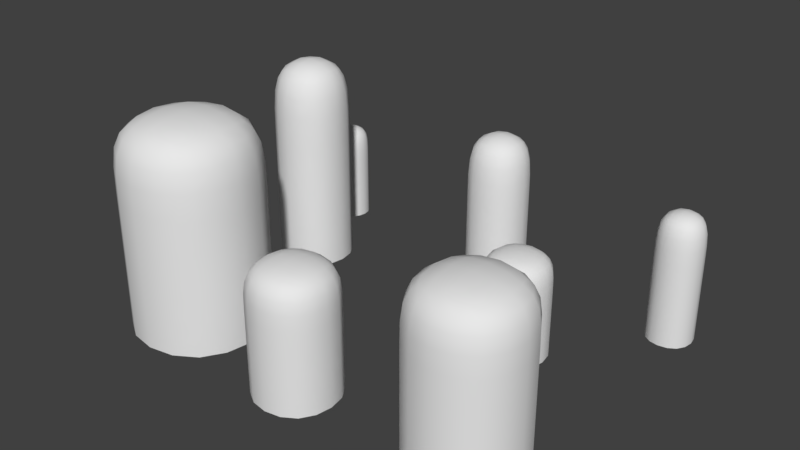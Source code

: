 # Source: background1.blend  (saved by Blender 2.79.0; exported with 4.5.12 LTS)
import bpy
from mathutils import Matrix  # noqa: F401  (used for matrix-valued properties, if any)

bpy.ops.wm.read_factory_settings(use_empty=True)
scene = bpy.context.scene
scene.name = 'Scene'

# ---- collections
col_collection_1 = bpy.data.collections.new('Collection 1'); scene.collection.children.link(col_collection_1)

# ---- materials (node trees are filled in below, after node groups)
mat_bg = bpy.data.materials.new('BG')
mat_bg.alpha_threshold = 0.0
mat_bg.use_transparent_shadow = False
mat_bg.roughness = 0.5
mat_bg.line_color = (0.0, 0.0, 0.0, 1.0)

# ---- material node trees

# ---- world
world_world = bpy.data.worlds.new('World'); scene.world = world_world
world_world.color = (0.05088, 0.05088, 0.05088)
world_world.use_sun_shadow = False
world_world.sun_shadow_jitter_overblur = 0.0
world_world.cycles.sampling_method = 'MANUAL'

# ---- meshes
me_cube_007 = bpy.data.meshes.new('Cube.007')
me_cube_007.from_pydata([(1.0, 1.0, 0.0), (1.0, -1.0, 0.0), (-1.0, -1.0, 0.0), (-1.0, 1.0, 0.0), (1.0, 1.0, 5.446), (1.0, -1.0, 5.446), (-1.0, -1.0, 5.446), (-1.0, 1.0, 5.446), (1.0, 1.0, 3.79), (1.0, -1.0, 3.79), (-1.0, -1.0, 3.79), (-1.0, 1.0, 3.79)], [], [(4, 8, 11, 7), (4, 7, 6, 5), (8, 4, 5, 9), (9, 5, 6, 10), (10, 6, 7, 11), (8, 0, 3, 11), (2, 10, 11, 3), (1, 9, 10, 2), (0, 8, 9, 1)])
me_cube_007.polygons.foreach_set('use_smooth', [True] * 9)
_uv = me_cube_007.uv_layers.new(name='UVMap')
_uv.uv.foreach_set('vector', [0.7213, 0.6052, 0.7213, 0.5674, 0.767, 0.5674, 0.767, 0.6052, 0.6756, 0.6509, 0.6299, 0.6509, 0.6299, 0.6052, 0.6756, 0.6052, 0.7213, 0.5674, 0.7213, 0.6052, 0.6756, 0.6052, 0.6756, 0.5674, 0.6756, 0.5674, 0.6756, 0.6052, 0.6299, 0.6052, 0.6299, 0.5674, 0.6299, 0.5674, 0.6299, 0.6052, 0.5841, 0.6052, 0.5841, 0.5674, 0.7213, 0.5674, 0.7213, 0.4808, 0.767, 0.4808, 0.767, 0.5674, 0.6299, 0.4808, 0.6299, 0.5674, 0.5841, 0.5674, 0.5841, 0.4808, 0.6756, 0.4808, 0.6756, 0.5674, 0.6299, 0.5674, 0.6299, 0.4808, 0.7213, 0.4808, 0.7213, 0.5674, 0.6756, 0.5674, 0.6756, 0.4808])
me_cube_007.materials.append(mat_bg)
me_cube_007.use_remesh_preserve_volume = False
me_cube_007.use_remesh_preserve_attributes = False
me_cube_007.use_mirror_vertex_groups = False
me_cube_007.update()
me_cube_006 = bpy.data.meshes.new('Cube.006')
me_cube_006.from_pydata([(0.7943, 0.7943, 0.0), (0.7943, -0.7943, 0.0), (-0.7943, -0.7943, 0.0), (-0.7943, 0.7943, 0.0), (0.7943, 0.7943, 4.326), (0.7943, -0.7943, 4.326), (-0.7943, -0.7943, 4.326), (-0.7943, 0.7943, 4.326), (0.7943, 0.7943, 3.01), (0.7943, -0.7943, 3.01), (-0.7943, -0.7943, 3.01), (-0.7943, 0.7943, 3.01)], [], [(4, 8, 11, 7), (4, 7, 6, 5), (8, 4, 5, 9), (9, 5, 6, 10), (10, 6, 7, 11), (8, 0, 3, 11), (2, 10, 11, 3), (1, 9, 10, 2), (0, 8, 9, 1)])
me_cube_006.polygons.foreach_set('use_smooth', [True] * 9)
_uv = me_cube_006.uv_layers.new(name='UVMap')
_uv.uv.foreach_set('vector', [0.8917, 0.5796, 0.8917, 0.5496, 0.928, 0.5496, 0.928, 0.5796, 0.8554, 0.6159, 0.8191, 0.6159, 0.8191, 0.5796, 0.8554, 0.5796, 0.8917, 0.5496, 0.8917, 0.5796, 0.8554, 0.5796, 0.8554, 0.5496, 0.8554, 0.5496, 0.8554, 0.5796, 0.8191, 0.5796, 0.8191, 0.5496, 0.8191, 0.5496, 0.8191, 0.5796, 0.7828, 0.5796, 0.7828, 0.5496, 0.8917, 0.5496, 0.8917, 0.4808, 0.928, 0.4808, 0.928, 0.5496, 0.8191, 0.4808, 0.8191, 0.5496, 0.7828, 0.5496, 0.7828, 0.4808, 0.8554, 0.4808, 0.8554, 0.5496, 0.8191, 0.5496, 0.8191, 0.4808, 0.8917, 0.4808, 0.8917, 0.5496, 0.8554, 0.5496, 0.8554, 0.4808])
me_cube_006.materials.append(mat_bg)
me_cube_006.use_remesh_preserve_volume = False
me_cube_006.use_remesh_preserve_attributes = False
me_cube_006.use_mirror_vertex_groups = False
me_cube_006.update()
me_cube_005 = bpy.data.meshes.new('Cube.005')
me_cube_005.from_pydata([(1.305, 1.305, 0.0), (1.305, -1.305, 0.0), (-1.305, -1.305, 0.0), (-1.305, 1.305, 0.0), (1.305, 1.305, 7.105), (1.305, -1.305, 7.105), (-1.305, -1.305, 7.105), (-1.305, 1.305, 7.105), (1.305, 1.305, 4.945), (1.305, -1.305, 4.945), (-1.305, -1.305, 4.945), (-1.305, 1.305, 4.945)], [], [(4, 8, 11, 7), (4, 7, 6, 5), (8, 4, 5, 9), (9, 5, 6, 10), (10, 6, 7, 11), (8, 0, 3, 11), (2, 10, 11, 3), (1, 9, 10, 2), (0, 8, 9, 1)])
me_cube_005.polygons.foreach_set('use_smooth', [True] * 9)
_uv = me_cube_005.uv_layers.new(name='UVMap')
_uv.uv.foreach_set('vector', [0.5129, 0.6432, 0.5129, 0.5938, 0.5726, 0.5938, 0.5726, 0.6432, 0.4533, 0.7028, 0.3937, 0.7028, 0.3937, 0.6432, 0.4533, 0.6432, 0.5129, 0.5938, 0.5129, 0.6432, 0.4533, 0.6432, 0.4533, 0.5938, 0.4533, 0.5938, 0.4533, 0.6432, 0.3937, 0.6432, 0.3937, 0.5938, 0.3937, 0.5938, 0.3937, 0.6432, 0.334, 0.6432, 0.334, 0.5938, 0.5129, 0.5938, 0.5129, 0.4808, 0.5726, 0.4808, 0.5726, 0.5938, 0.3937, 0.4808, 0.3937, 0.5938, 0.334, 0.5938, 0.334, 0.4808, 0.4533, 0.4808, 0.4533, 0.5938, 0.3937, 0.5938, 0.3937, 0.4808, 0.5129, 0.4808, 0.5129, 0.5938, 0.4533, 0.5938, 0.4533, 0.4808])
me_cube_005.materials.append(mat_bg)
me_cube_005.use_remesh_preserve_volume = False
me_cube_005.use_remesh_preserve_attributes = False
me_cube_005.use_mirror_vertex_groups = False
me_cube_005.update()
me_cube_004 = bpy.data.meshes.new('Cube.004')
me_cube_004.from_pydata([(1.79, 1.79, 0.0), (1.79, -1.79, 0.0), (-1.79, -1.79, 0.0), (-1.79, 1.79, 0.0), (1.79, 1.79, 5.446), (1.79, -1.79, 5.446), (-1.79, -1.79, 5.446), (-1.79, 1.79, 5.446), (1.79, 1.79, 3.79), (1.79, -1.79, 3.79), (-1.79, -1.79, 3.79), (-1.79, 1.79, 3.79)], [], [(4, 8, 11, 7), (4, 7, 6, 5), (8, 4, 5, 9), (9, 5, 6, 10), (10, 6, 7, 11), (8, 0, 3, 11), (2, 10, 11, 3), (1, 9, 10, 2), (0, 8, 9, 1)])
me_cube_004.polygons.foreach_set('use_smooth', [True] * 9)
_uv = me_cube_004.uv_layers.new(name='UVMap')
_uv.uv.foreach_set('vector', [0.7415, 0.3208, 0.7415, 0.3586, 0.6597, 0.3586, 0.6597, 0.3208, 0.8233, 0.239, 0.9051, 0.239, 0.9051, 0.3208, 0.8233, 0.3208, 0.7415, 0.3586, 0.7415, 0.3208, 0.8233, 0.3208, 0.8233, 0.3586, 0.8233, 0.3586, 0.8233, 0.3208, 0.9051, 0.3208, 0.9051, 0.3586, 0.9051, 0.3586, 0.9051, 0.3208, 0.9869, 0.3208, 0.9869, 0.3586, 0.7415, 0.3586, 0.7415, 0.4453, 0.6597, 0.4453, 0.6597, 0.3586, 0.9051, 0.4453, 0.9051, 0.3586, 0.9869, 0.3586, 0.9869, 0.4453, 0.8233, 0.4453, 0.8233, 0.3586, 0.9051, 0.3586, 0.9051, 0.4453, 0.7415, 0.4453, 0.7415, 0.3586, 0.8233, 0.3586, 0.8233, 0.4453])
me_cube_004.materials.append(mat_bg)
me_cube_004.use_remesh_preserve_volume = False
me_cube_004.use_remesh_preserve_attributes = False
me_cube_004.use_mirror_vertex_groups = False
me_cube_004.update()
me_cube_002 = bpy.data.meshes.new('Cube.002')
me_cube_002.from_pydata([(2.94, 2.94, 0.0), (2.94, -2.94, 0.0), (-2.94, -2.94, 0.0), (-2.94, 2.94, 0.0), (2.94, 2.94, 8.945), (2.94, -2.94, 8.945), (-2.94, -2.94, 8.945), (-2.94, 2.94, 8.945), (2.94, 2.94, 6.225), (2.94, -2.94, 6.225), (-2.94, -2.94, 6.225), (-2.94, 2.94, 6.225)], [], [(4, 8, 11, 7), (4, 7, 6, 5), (8, 4, 5, 9), (9, 5, 6, 10), (10, 6, 7, 11), (8, 0, 3, 11), (2, 10, 11, 3), (1, 9, 10, 2), (0, 8, 9, 1)])
me_cube_002.polygons.foreach_set('use_smooth', [True] * 9)
_uv = me_cube_002.uv_layers.new(name='UVMap')
_uv.uv.foreach_set('vector', [0.4034, 0.2046, 0.4034, 0.1425, 0.5378, 0.1425, 0.5378, 0.2046, 0.269, 0.339, 0.1346, 0.339, 0.1346, 0.2046, 0.269, 0.2046, 0.4034, 0.1425, 0.4034, 0.2046, 0.269, 0.2046, 0.269, 0.1425, 0.269, 0.1425, 0.269, 0.2046, 0.1346, 0.2046, 0.1346, 0.1425, 0.1346, 0.1425, 0.1346, 0.2046, 0.0002139, 0.2046, 0.0002138, 0.1425, 0.4034, 0.1425, 0.4034, 0.0002138, 0.5378, 0.0002138, 0.5378, 0.1425, 0.1346, 0.0002138, 0.1346, 0.1425, 0.0002138, 0.1425, 0.0002138, 0.0002139, 0.269, 0.0002138, 0.269, 0.1425, 0.1346, 0.1425, 0.1346, 0.0002138, 0.4034, 0.0002138, 0.4034, 0.1425, 0.269, 0.1425, 0.269, 0.0002138])
me_cube_002.materials.append(mat_bg)
me_cube_002.use_remesh_preserve_volume = False
me_cube_002.use_remesh_preserve_attributes = False
me_cube_002.use_mirror_vertex_groups = False
me_cube_002.update()
me_cube_001 = bpy.data.meshes.new('Cube.001')
me_cube_001.from_pydata([(1.422, 1.422, 0.0), (1.422, -1.422, 0.0), (-1.422, -1.422, 0.0), (-1.422, 1.422, 0.0), (1.422, 1.422, 4.326), (1.422, -1.422, 4.326), (-1.422, -1.422, 4.326), (-1.422, 1.422, 4.326), (1.422, 1.422, 3.01), (1.422, -1.422, 3.01), (-1.422, -1.422, 3.01), (-1.422, 1.422, 3.01)], [], [(4, 8, 11, 7), (4, 7, 6, 5), (8, 4, 5, 9), (9, 5, 6, 10), (10, 6, 7, 11), (8, 0, 3, 11), (2, 10, 11, 3), (1, 9, 10, 2), (0, 8, 9, 1)])
me_cube_001.polygons.foreach_set('use_smooth', [True] * 9)
_uv = me_cube_001.uv_layers.new(name='UVMap')
_uv.uv.foreach_set('vector', [0.4448, 0.3464, 0.4448, 0.3765, 0.3798, 0.3765, 0.3798, 0.3464, 0.5098, 0.2814, 0.5747, 0.2814, 0.5747, 0.3464, 0.5098, 0.3464, 0.4448, 0.3765, 0.4448, 0.3464, 0.5098, 0.3464, 0.5098, 0.3765, 0.5098, 0.3765, 0.5098, 0.3464, 0.5747, 0.3464, 0.5747, 0.3765, 0.5747, 0.3765, 0.5747, 0.3464, 0.6397, 0.3464, 0.6397, 0.3765, 0.4448, 0.3765, 0.4448, 0.4453, 0.3798, 0.4453, 0.3798, 0.3765, 0.5747, 0.4453, 0.5747, 0.3765, 0.6397, 0.3765, 0.6397, 0.4453, 0.5098, 0.4453, 0.5098, 0.3765, 0.5747, 0.3765, 0.5747, 0.4453, 0.4448, 0.4453, 0.4448, 0.3765, 0.5098, 0.3765, 0.5098, 0.4453])
me_cube_001.materials.append(mat_bg)
me_cube_001.use_remesh_preserve_volume = False
me_cube_001.use_remesh_preserve_attributes = False
me_cube_001.use_mirror_vertex_groups = False
me_cube_001.update()
me_cube_000 = bpy.data.meshes.new('Cube.000')
me_cube_000.from_pydata([(1.643, 1.643, 0.0), (1.643, -1.643, 0.0), (-1.643, -1.643, 0.0), (-1.643, 1.643, 0.0), (1.643, 1.643, 8.945), (1.643, -1.643, 8.945), (-1.643, -1.643, 8.945), (-1.643, 1.643, 8.945), (1.643, 1.643, 6.225), (1.643, -1.643, 6.225), (-1.643, -1.643, 6.225), (-1.643, 1.643, 6.225)], [], [(4, 8, 11, 7), (4, 7, 6, 5), (8, 4, 5, 9), (9, 5, 6, 10), (10, 6, 7, 11), (8, 0, 3, 11), (2, 10, 11, 3), (1, 9, 10, 2), (0, 8, 9, 1)])
me_cube_000.polygons.foreach_set('use_smooth', [True] * 9)
_uv = me_cube_000.uv_layers.new(name='UVMap')
_uv.uv.foreach_set('vector', [0.2463, 0.6852, 0.2463, 0.623, 0.3214, 0.623, 0.3214, 0.6852, 0.1712, 0.7603, 0.09611, 0.7603, 0.09611, 0.6852, 0.1712, 0.6852, 0.2463, 0.623, 0.2463, 0.6852, 0.1712, 0.6852, 0.1712, 0.623, 0.1712, 0.623, 0.1712, 0.6852, 0.09611, 0.6852, 0.09611, 0.623, 0.09611, 0.623, 0.09611, 0.6852, 0.02103, 0.6852, 0.02103, 0.623, 0.2463, 0.623, 0.2463, 0.4808, 0.3214, 0.4808, 0.3214, 0.623, 0.09611, 0.4808, 0.09611, 0.623, 0.02103, 0.623, 0.02103, 0.4808, 0.1712, 0.4808, 0.1712, 0.623, 0.09611, 0.623, 0.09611, 0.4808, 0.2463, 0.4808, 0.2463, 0.623, 0.1712, 0.623, 0.1712, 0.4808])
me_cube_000.materials.append(mat_bg)
me_cube_000.use_remesh_preserve_volume = False
me_cube_000.use_remesh_preserve_attributes = False
me_cube_000.use_mirror_vertex_groups = False
me_cube_000.update()
me_cube_003 = bpy.data.meshes.new('Cube.003')
me_cube_003.from_pydata([(2.335, 2.335, 0.0), (2.335, -2.335, 0.0), (-2.335, -2.335, 0.0), (-2.335, 2.335, 0.0), (2.335, 2.335, 7.105), (2.335, -2.335, 7.105), (-2.335, -2.335, 7.105), (-2.335, 2.335, 7.105), (2.335, 2.335, 4.945), (2.335, -2.335, 4.945), (-2.335, -2.335, 4.945), (-2.335, 2.335, 4.945)], [], [(4, 8, 11, 7), (4, 7, 6, 5), (8, 4, 5, 9), (9, 5, 6, 10), (10, 6, 7, 11), (8, 0, 3, 11), (2, 10, 11, 3), (1, 9, 10, 2), (0, 8, 9, 1)])
me_cube_003.polygons.foreach_set('use_smooth', [True] * 9)
_uv = me_cube_003.uv_layers.new(name='UVMap')
_uv.uv.foreach_set('vector', [0.8791, 0.1626, 0.8791, 0.1132, 0.9859, 0.1132, 0.9859, 0.1626, 0.7724, 0.2693, 0.6656, 0.2693, 0.6656, 0.1626, 0.7724, 0.1626, 0.8791, 0.1132, 0.8791, 0.1626, 0.7724, 0.1626, 0.7724, 0.1132, 0.7724, 0.1132, 0.7724, 0.1626, 0.6656, 0.1626, 0.6656, 0.1132, 0.6656, 0.1132, 0.6656, 0.1626, 0.5589, 0.1626, 0.5589, 0.1132, 0.8791, 0.1132, 0.8791, 0.0002155, 0.9859, 0.0002155, 0.9859, 0.1132, 0.6656, 0.0002156, 0.6656, 0.1132, 0.5589, 0.1132, 0.5589, 0.0002156, 0.7724, 0.0002155, 0.7724, 0.1132, 0.6656, 0.1132, 0.6656, 0.0002156, 0.8791, 0.0002155, 0.8791, 0.1132, 0.7724, 0.1132, 0.7724, 0.0002155])
me_cube_003.materials.append(mat_bg)
me_cube_003.use_remesh_preserve_volume = False
me_cube_003.use_remesh_preserve_attributes = False
me_cube_003.use_mirror_vertex_groups = False
me_cube_003.update()

# ---- objects
ob_cube_007 = bpy.data.objects.new('Cube.007', me_cube_007)
ob_cube_006 = bpy.data.objects.new('Cube.006', me_cube_006)
ob_cube_005 = bpy.data.objects.new('Cube.005', me_cube_005)
ob_cube_004 = bpy.data.objects.new('Cube.004', me_cube_004)
ob_cube_002 = bpy.data.objects.new('Cube.002', me_cube_002)
ob_cube_001 = bpy.data.objects.new('Cube.001', me_cube_001)
ob_cube_000 = bpy.data.objects.new('Cube.000', me_cube_000)
ob_cube_003 = bpy.data.objects.new('Cube.003', me_cube_003)

# ---- transforms, parenting, visibility, modifiers, constraints
ob_cube_007.location = (8.424, 7.805, 1.092e-06)
ob_cube_007.lock_rotations_4d = False
ob_cube_007.empty_display_type = 'ARROWS'
ob_cube_007.lineart.crease_threshold = 0.0
_m = ob_cube_007.modifiers.new('Subsurf', 'SUBSURF')
_m.uv_smooth = 'PRESERVE_CORNERS'
_m.quality = 2
_m.show_only_control_edges = False
ob_cube_006.location = (-8.201, 8.18, 1.366e-06)
ob_cube_006.lock_rotations_4d = False
ob_cube_006.empty_display_type = 'ARROWS'
ob_cube_006.lineart.crease_threshold = 0.0
_m = ob_cube_006.modifiers.new('Subsurf', 'SUBSURF')
_m.uv_smooth = 'PRESERVE_CORNERS'
_m.quality = 2
_m.show_only_control_edges = False
ob_cube_005.location = (1.267, 6.297, 1.161e-06)
ob_cube_005.lock_rotations_4d = False
ob_cube_005.empty_display_type = 'ARROWS'
ob_cube_005.lineart.crease_threshold = 0.0
_m = ob_cube_005.modifiers.new('Subsurf', 'SUBSURF')
_m.uv_smooth = 'PRESERVE_CORNERS'
_m.quality = 2
_m.show_only_control_edges = False
ob_cube_004.location = (-0.02301, -3.877, -6.145e-07)
ob_cube_004.lock_rotations_4d = False
ob_cube_004.empty_display_type = 'ARROWS'
ob_cube_004.lineart.crease_threshold = 0.0
_m = ob_cube_004.modifiers.new('Subsurf', 'SUBSURF')
_m.uv_smooth = 'PRESERVE_CORNERS'
_m.quality = 2
_m.show_only_control_edges = False
ob_cube_002.location = (-6.231, -2.803, -1.083e-06)
ob_cube_002.lock_rotations_4d = False
ob_cube_002.empty_display_type = 'ARROWS'
ob_cube_002.lineart.crease_threshold = 0.0
_m = ob_cube_002.modifiers.new('Subsurf', 'SUBSURF')
_m.uv_smooth = 'PRESERVE_CORNERS'
_m.quality = 2
_m.show_only_control_edges = False
ob_cube_001.location = (4.405, 3.138, -2.438e-07)
ob_cube_001.lock_rotations_4d = False
ob_cube_001.empty_display_type = 'ARROWS'
ob_cube_001.lineart.crease_threshold = 0.0
_m = ob_cube_001.modifiers.new('Subsurf', 'SUBSURF')
_m.uv_smooth = 'PRESERVE_CORNERS'
_m.quality = 2
_m.show_only_control_edges = False
ob_cube_000.location = (-6.812, 4.267, 8.486e-07)
ob_cube_000.lock_rotations_4d = False
ob_cube_000.empty_display_type = 'ARROWS'
ob_cube_000.lineart.crease_threshold = 0.0
_m = ob_cube_000.modifiers.new('Subsurf', 'SUBSURF')
_m.uv_smooth = 'PRESERVE_CORNERS'
_m.quality = 2
_m.show_only_control_edges = False
ob_cube_003.location = (6.771, -2.965, -9.754e-07)
ob_cube_003.lock_rotations_4d = False
ob_cube_003.empty_display_type = 'ARROWS'
ob_cube_003.lineart.crease_threshold = 0.0
_m = ob_cube_003.modifiers.new('Subsurf', 'SUBSURF')
_m.uv_smooth = 'PRESERVE_CORNERS'
_m.quality = 2
_m.show_only_control_edges = False

# ---- collection membership
col_collection_1.objects.link(ob_cube_007)
col_collection_1.objects.link(ob_cube_006)
col_collection_1.objects.link(ob_cube_005)
col_collection_1.objects.link(ob_cube_004)
col_collection_1.objects.link(ob_cube_002)
col_collection_1.objects.link(ob_cube_001)
col_collection_1.objects.link(ob_cube_000)
col_collection_1.objects.link(ob_cube_003)

# ---- scene / render settings (as saved in the file)
scene.frame_start = 1; scene.frame_end = 250; scene.frame_set(1)
scene.render.engine = 'BLENDER_EEVEE_NEXT'
scene.render.resolution_percentage = 50
scene.render.dither_intensity = 0.0
scene.cycles.use_denoising = False
scene.cycles.samples = 128
scene.cycles.sampling_pattern = 'TABULATED_SOBOL'
scene.cycles.use_adaptive_sampling = False
scene.cycles.use_light_tree = False
scene.cycles.blur_glossy = 0.0
scene.cycles.sample_clamp_indirect = 0.0
scene.view_settings.view_transform = 'Standard'
bpy.context.view_layer.update()

# ---- added for rendering (the .blend has no active camera and no usable light): camera, sun
cam_auto = bpy.data.cameras.new('AutoCamera')
cam_auto.lens = 50.0
cam_auto.sensor_width = 36.0
cam_auto.clip_end = 1000.0
ob_auto_camera = bpy.data.objects.new('AutoCamera', cam_auto)
scene.collection.objects.link(ob_auto_camera)
ob_auto_camera.location = (23.5771, -26.5246, 23.2325)
ob_auto_camera.rotation_euler = (1.09748, -7.21219e-08, 0.694738)
scene.camera = ob_auto_camera
light_auto_sun = bpy.data.lights.new('AutoSun', 'SUN')
light_auto_sun.energy = 3.0
light_auto_sun.angle = 0.0523599
ob_auto_sun = bpy.data.objects.new('AutoSun', light_auto_sun)
scene.collection.objects.link(ob_auto_sun)
ob_auto_sun.rotation_euler = (0.872665, 0.174533, 0.523599)
bpy.context.view_layer.update()
